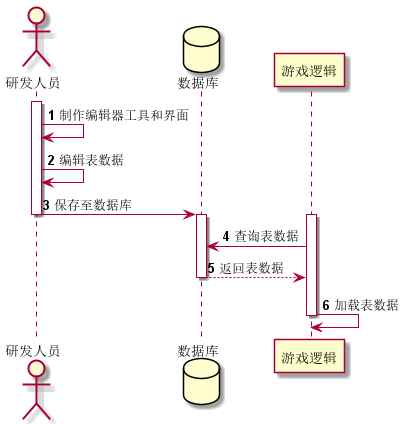

The diagram above was rendered by PlantUML. Its source (embedded in the PNG):
@startuml
'https://plantuml.com/sequence-diagram

actor ”研发人员“ as programmer
database "数据库" as data
participant "游戏逻辑" as gameLogic

autonumber

activate programmer
programmer -> programmer: 制作编辑器工具和界面
programmer -> programmer: 编辑表数据
programmer -> data: 保存至数据库
deactivate programmer
activate data
activate gameLogic
gameLogic->data:查询表数据
data-->gameLogic:返回表数据
deactivate data
gameLogic->gameLogic:加载表数据
deactivate gameLogic

@enduml